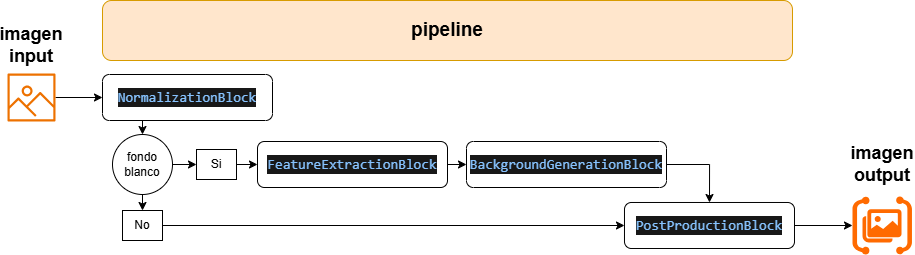

The diagram above was exported from draw.io. Its source (the exported page's mxGraphModel, read from the mxfile embedded in the PNG):
<mxGraphModel dx="1300" dy="596" grid="0" gridSize="10" guides="1" tooltips="1" connect="1" arrows="1" fold="1" page="0" pageScale="1" pageWidth="827" pageHeight="1169" math="0" shadow="0">
  <root>
    <mxCell id="0" />
    <mxCell id="1" parent="0" />
    <mxCell id="TUqzi8FkjZMIPBm6SCc0-7" style="edgeStyle=orthogonalEdgeStyle;rounded=0;orthogonalLoop=1;jettySize=auto;html=1;entryX=0;entryY=0.5;entryDx=0;entryDy=0;" edge="1" parent="1" source="TUqzi8FkjZMIPBm6SCc0-1" target="TUqzi8FkjZMIPBm6SCc0-3">
      <mxGeometry relative="1" as="geometry" />
    </mxCell>
    <mxCell id="TUqzi8FkjZMIPBm6SCc0-1" value="" style="sketch=0;outlineConnect=0;fontColor=#232F3E;gradientColor=none;fillColor=#ED7100;strokeColor=none;dashed=0;verticalLabelPosition=bottom;verticalAlign=top;align=center;html=1;fontSize=12;fontStyle=0;aspect=fixed;pointerEvents=1;shape=mxgraph.aws4.container_registry_image;" vertex="1" parent="1">
      <mxGeometry x="225" y="143" width="48" height="48" as="geometry" />
    </mxCell>
    <mxCell id="TUqzi8FkjZMIPBm6SCc0-2" value="&lt;b&gt;&lt;font style=&quot;font-size: 19px;&quot;&gt;pipeline&lt;/font&gt;&lt;/b&gt;" style="rounded=1;whiteSpace=wrap;html=1;fillColor=#ffe6cc;strokeColor=#d79b00;" vertex="1" parent="1">
      <mxGeometry x="320" y="70" width="690" height="60" as="geometry" />
    </mxCell>
    <mxCell id="TUqzi8FkjZMIPBm6SCc0-9" style="edgeStyle=orthogonalEdgeStyle;rounded=0;orthogonalLoop=1;jettySize=auto;html=1;exitX=0.25;exitY=1;exitDx=0;exitDy=0;entryX=0.5;entryY=0;entryDx=0;entryDy=0;" edge="1" parent="1" source="TUqzi8FkjZMIPBm6SCc0-3" target="TUqzi8FkjZMIPBm6SCc0-8">
      <mxGeometry relative="1" as="geometry" />
    </mxCell>
    <mxCell id="TUqzi8FkjZMIPBm6SCc0-3" value="&lt;div style=&quot;color: rgb(214, 214, 221); background-color: rgb(24, 24, 24); font-family: Consolas, &amp;quot;Courier New&amp;quot;, monospace; font-size: 14px; line-height: 19px; white-space: pre;&quot;&gt;&lt;span style=&quot;color: #87c3ff;&quot;&gt;NormalizationBlock&lt;/span&gt;&lt;/div&gt;" style="rounded=1;whiteSpace=wrap;html=1;" vertex="1" parent="1">
      <mxGeometry x="320" y="144" width="170" height="46" as="geometry" />
    </mxCell>
    <mxCell id="TUqzi8FkjZMIPBm6SCc0-15" style="edgeStyle=orthogonalEdgeStyle;rounded=0;orthogonalLoop=1;jettySize=auto;html=1;exitX=1;exitY=0.5;exitDx=0;exitDy=0;entryX=0;entryY=0.5;entryDx=0;entryDy=0;" edge="1" parent="1" source="TUqzi8FkjZMIPBm6SCc0-4" target="TUqzi8FkjZMIPBm6SCc0-5">
      <mxGeometry relative="1" as="geometry" />
    </mxCell>
    <mxCell id="TUqzi8FkjZMIPBm6SCc0-4" value="&lt;div style=&quot;color: rgb(214, 214, 221); background-color: rgb(24, 24, 24); font-family: Consolas, &amp;quot;Courier New&amp;quot;, monospace; font-size: 14px; line-height: 19px; white-space: pre;&quot;&gt;&lt;div style=&quot;line-height: 19px;&quot;&gt;&lt;span style=&quot;color: #87c3ff;&quot;&gt;FeatureExtractionBlock&lt;/span&gt;&lt;/div&gt;&lt;/div&gt;" style="rounded=1;whiteSpace=wrap;html=1;" vertex="1" parent="1">
      <mxGeometry x="475" y="211" width="190" height="46" as="geometry" />
    </mxCell>
    <mxCell id="TUqzi8FkjZMIPBm6SCc0-16" style="edgeStyle=orthogonalEdgeStyle;rounded=0;orthogonalLoop=1;jettySize=auto;html=1;exitX=1;exitY=0.5;exitDx=0;exitDy=0;entryX=0.5;entryY=0;entryDx=0;entryDy=0;" edge="1" parent="1" source="TUqzi8FkjZMIPBm6SCc0-5" target="TUqzi8FkjZMIPBm6SCc0-6">
      <mxGeometry relative="1" as="geometry" />
    </mxCell>
    <mxCell id="TUqzi8FkjZMIPBm6SCc0-5" value="&lt;div style=&quot;color: rgb(214, 214, 221); background-color: rgb(24, 24, 24); font-family: Consolas, &amp;quot;Courier New&amp;quot;, monospace; font-size: 14px; line-height: 19px; white-space: pre;&quot;&gt;&lt;div style=&quot;line-height: 19px;&quot;&gt;&lt;div style=&quot;line-height: 19px;&quot;&gt;&lt;span style=&quot;color: #87c3ff;&quot;&gt;BackgroundGenerationBlock&lt;/span&gt;&lt;/div&gt;&lt;/div&gt;&lt;/div&gt;" style="rounded=1;whiteSpace=wrap;html=1;" vertex="1" parent="1">
      <mxGeometry x="684" y="211" width="200" height="46" as="geometry" />
    </mxCell>
    <mxCell id="TUqzi8FkjZMIPBm6SCc0-21" style="edgeStyle=orthogonalEdgeStyle;rounded=0;orthogonalLoop=1;jettySize=auto;html=1;exitX=1;exitY=0.5;exitDx=0;exitDy=0;" edge="1" parent="1" source="TUqzi8FkjZMIPBm6SCc0-6" target="TUqzi8FkjZMIPBm6SCc0-17">
      <mxGeometry relative="1" as="geometry" />
    </mxCell>
    <mxCell id="TUqzi8FkjZMIPBm6SCc0-6" value="&lt;div style=&quot;color: rgb(214, 214, 221); background-color: rgb(24, 24, 24); font-family: Consolas, &amp;quot;Courier New&amp;quot;, monospace; font-size: 14px; line-height: 19px; white-space: pre;&quot;&gt;&lt;div style=&quot;line-height: 19px;&quot;&gt;&lt;div style=&quot;line-height: 19px;&quot;&gt;&lt;span style=&quot;color: #87c3ff;&quot;&gt;PostProductionBlock&lt;/span&gt;&lt;/div&gt;&lt;/div&gt;&lt;/div&gt;" style="rounded=1;whiteSpace=wrap;html=1;" vertex="1" parent="1">
      <mxGeometry x="842" y="272" width="170" height="46" as="geometry" />
    </mxCell>
    <mxCell id="TUqzi8FkjZMIPBm6SCc0-13" style="edgeStyle=orthogonalEdgeStyle;rounded=0;orthogonalLoop=1;jettySize=auto;html=1;exitX=1;exitY=0.5;exitDx=0;exitDy=0;entryX=0;entryY=0.5;entryDx=0;entryDy=0;" edge="1" parent="1" source="TUqzi8FkjZMIPBm6SCc0-8" target="TUqzi8FkjZMIPBm6SCc0-10">
      <mxGeometry relative="1" as="geometry" />
    </mxCell>
    <mxCell id="TUqzi8FkjZMIPBm6SCc0-19" style="edgeStyle=orthogonalEdgeStyle;rounded=0;orthogonalLoop=1;jettySize=auto;html=1;exitX=0.5;exitY=1;exitDx=0;exitDy=0;entryX=0.5;entryY=0;entryDx=0;entryDy=0;" edge="1" parent="1" source="TUqzi8FkjZMIPBm6SCc0-8" target="TUqzi8FkjZMIPBm6SCc0-18">
      <mxGeometry relative="1" as="geometry" />
    </mxCell>
    <mxCell id="TUqzi8FkjZMIPBm6SCc0-8" value="fondo blanco" style="ellipse;whiteSpace=wrap;html=1;aspect=fixed;" vertex="1" parent="1">
      <mxGeometry x="330" y="204" width="60" height="60" as="geometry" />
    </mxCell>
    <mxCell id="TUqzi8FkjZMIPBm6SCc0-14" style="edgeStyle=orthogonalEdgeStyle;rounded=0;orthogonalLoop=1;jettySize=auto;html=1;exitX=1;exitY=0.5;exitDx=0;exitDy=0;entryX=0;entryY=0.5;entryDx=0;entryDy=0;" edge="1" parent="1" source="TUqzi8FkjZMIPBm6SCc0-10" target="TUqzi8FkjZMIPBm6SCc0-4">
      <mxGeometry relative="1" as="geometry" />
    </mxCell>
    <mxCell id="TUqzi8FkjZMIPBm6SCc0-10" value="Si" style="rounded=0;whiteSpace=wrap;html=1;" vertex="1" parent="1">
      <mxGeometry x="414" y="219" width="40" height="30" as="geometry" />
    </mxCell>
    <mxCell id="TUqzi8FkjZMIPBm6SCc0-17" value="" style="points=[];aspect=fixed;html=1;align=center;shadow=0;dashed=0;fillColor=#FF6A00;strokeColor=none;shape=mxgraph.alibaba_cloud.image_recognition;" vertex="1" parent="1">
      <mxGeometry x="1070" y="266" width="59.46" height="58" as="geometry" />
    </mxCell>
    <mxCell id="TUqzi8FkjZMIPBm6SCc0-20" style="edgeStyle=orthogonalEdgeStyle;rounded=0;orthogonalLoop=1;jettySize=auto;html=1;exitX=1;exitY=0.5;exitDx=0;exitDy=0;entryX=0;entryY=0.5;entryDx=0;entryDy=0;" edge="1" parent="1" source="TUqzi8FkjZMIPBm6SCc0-18" target="TUqzi8FkjZMIPBm6SCc0-6">
      <mxGeometry relative="1" as="geometry" />
    </mxCell>
    <mxCell id="TUqzi8FkjZMIPBm6SCc0-18" value="No" style="rounded=0;whiteSpace=wrap;html=1;" vertex="1" parent="1">
      <mxGeometry x="340" y="280" width="40" height="30" as="geometry" />
    </mxCell>
    <mxCell id="TUqzi8FkjZMIPBm6SCc0-22" value="&lt;b&gt;&lt;font style=&quot;font-size: 18px;&quot;&gt;imagen input&lt;/font&gt;&lt;/b&gt;" style="text;html=1;align=center;verticalAlign=middle;whiteSpace=wrap;rounded=0;" vertex="1" parent="1">
      <mxGeometry x="219" y="100" width="60" height="30" as="geometry" />
    </mxCell>
    <mxCell id="TUqzi8FkjZMIPBm6SCc0-23" value="&lt;b&gt;&lt;font style=&quot;font-size: 18px;&quot;&gt;imagen output&lt;/font&gt;&lt;/b&gt;" style="text;html=1;align=center;verticalAlign=middle;whiteSpace=wrap;rounded=0;" vertex="1" parent="1">
      <mxGeometry x="1070" y="219" width="60" height="30" as="geometry" />
    </mxCell>
  </root>
</mxGraphModel>